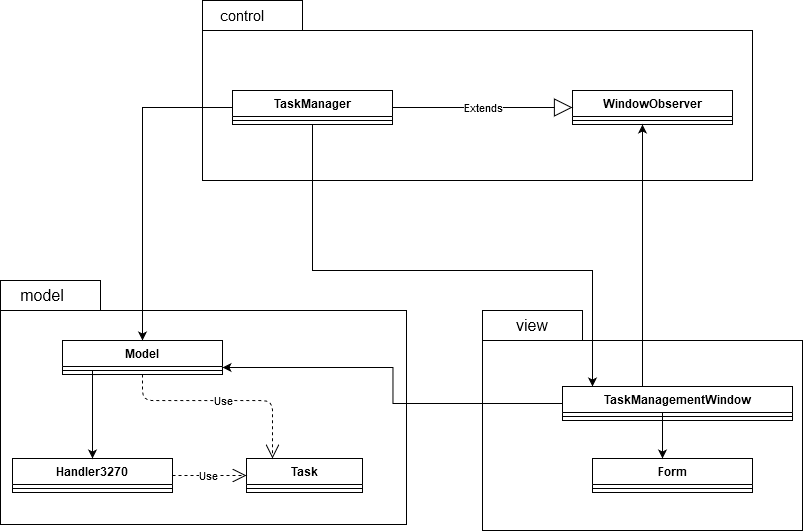

The diagram above was exported from draw.io. Its source (the exported page's mxGraphModel, read from the mxfile embedded in the PNG):
<mxGraphModel dx="1296" dy="1855" grid="1" gridSize="10" guides="1" tooltips="1" connect="1" arrows="1" fold="1" page="1" pageScale="1" pageWidth="827" pageHeight="1169" math="0" shadow="0">
  <root>
    <mxCell id="0" />
    <mxCell id="1" parent="0" />
    <mxCell id="RoFRRMrmgr_SvHS5TXkG-46" style="edgeStyle=orthogonalEdgeStyle;rounded=0;orthogonalLoop=1;jettySize=auto;html=1;entryX=0.5;entryY=0;entryDx=0;entryDy=0;" edge="1" parent="1" source="RoFRRMrmgr_SvHS5TXkG-14" target="RoFRRMrmgr_SvHS5TXkG-34">
      <mxGeometry relative="1" as="geometry" />
    </mxCell>
    <mxCell id="RoFRRMrmgr_SvHS5TXkG-48" style="rounded=0;orthogonalLoop=1;jettySize=auto;html=1;exitX=0.5;exitY=1;exitDx=0;exitDy=0;edgeStyle=elbowEdgeStyle;elbow=vertical;" edge="1" parent="1" source="RoFRRMrmgr_SvHS5TXkG-14" target="RoFRRMrmgr_SvHS5TXkG-38">
      <mxGeometry relative="1" as="geometry">
        <mxPoint x="317.03999999999996" y="18.99000000000001" as="sourcePoint" />
        <Array as="points">
          <mxPoint x="600" y="50" />
          <mxPoint x="450" y="50" />
          <mxPoint x="381" y="60" />
          <mxPoint x="480" y="60" />
          <mxPoint x="450" y="80" />
        </Array>
      </mxGeometry>
    </mxCell>
    <mxCell id="RoFRRMrmgr_SvHS5TXkG-14" value="TaskManager" style="swimlane;fontStyle=1;align=center;verticalAlign=top;childLayout=stackLayout;horizontal=1;startSize=26;horizontalStack=0;resizeParent=1;resizeParentMax=0;resizeLast=0;collapsible=1;marginBottom=0;" vertex="1" parent="1">
      <mxGeometry x="240" y="-130" width="160" height="34" as="geometry" />
    </mxCell>
    <mxCell id="RoFRRMrmgr_SvHS5TXkG-16" value="" style="line;strokeWidth=1;fillColor=none;align=left;verticalAlign=middle;spacingTop=-1;spacingLeft=3;spacingRight=3;rotatable=0;labelPosition=right;points=[];portConstraint=eastwest;" vertex="1" parent="RoFRRMrmgr_SvHS5TXkG-14">
      <mxGeometry y="26" width="160" height="8" as="geometry" />
    </mxCell>
    <mxCell id="RoFRRMrmgr_SvHS5TXkG-18" value="Form" style="swimlane;fontStyle=1;align=center;verticalAlign=top;childLayout=stackLayout;horizontal=1;startSize=26;horizontalStack=0;resizeParent=1;resizeParentMax=0;resizeLast=0;collapsible=1;marginBottom=0;" vertex="1" parent="1">
      <mxGeometry x="600" y="238" width="160" height="34" as="geometry" />
    </mxCell>
    <mxCell id="RoFRRMrmgr_SvHS5TXkG-20" value="" style="line;strokeWidth=1;fillColor=none;align=left;verticalAlign=middle;spacingTop=-1;spacingLeft=3;spacingRight=3;rotatable=0;labelPosition=right;points=[];portConstraint=eastwest;" vertex="1" parent="RoFRRMrmgr_SvHS5TXkG-18">
      <mxGeometry y="26" width="160" height="8" as="geometry" />
    </mxCell>
    <mxCell id="RoFRRMrmgr_SvHS5TXkG-22" value="WindowObserver" style="swimlane;fontStyle=1;align=center;verticalAlign=top;childLayout=stackLayout;horizontal=1;startSize=26;horizontalStack=0;resizeParent=1;resizeParentMax=0;resizeLast=0;collapsible=1;marginBottom=0;" vertex="1" parent="1">
      <mxGeometry x="580" y="-130" width="160" height="34" as="geometry" />
    </mxCell>
    <mxCell id="RoFRRMrmgr_SvHS5TXkG-24" value="" style="line;strokeWidth=1;fillColor=none;align=left;verticalAlign=middle;spacingTop=-1;spacingLeft=3;spacingRight=3;rotatable=0;labelPosition=right;points=[];portConstraint=eastwest;" vertex="1" parent="RoFRRMrmgr_SvHS5TXkG-22">
      <mxGeometry y="26" width="160" height="8" as="geometry" />
    </mxCell>
    <mxCell id="RoFRRMrmgr_SvHS5TXkG-26" value="Task" style="swimlane;fontStyle=1;align=center;verticalAlign=top;childLayout=stackLayout;horizontal=1;startSize=26;horizontalStack=0;resizeParent=1;resizeParentMax=0;resizeLast=0;collapsible=1;marginBottom=0;" vertex="1" parent="1">
      <mxGeometry x="254" y="238" width="116" height="34" as="geometry" />
    </mxCell>
    <mxCell id="RoFRRMrmgr_SvHS5TXkG-28" value="" style="line;strokeWidth=1;fillColor=none;align=left;verticalAlign=middle;spacingTop=-1;spacingLeft=3;spacingRight=3;rotatable=0;labelPosition=right;points=[];portConstraint=eastwest;" vertex="1" parent="RoFRRMrmgr_SvHS5TXkG-26">
      <mxGeometry y="26" width="116" height="8" as="geometry" />
    </mxCell>
    <mxCell id="RoFRRMrmgr_SvHS5TXkG-30" value="Handler3270" style="swimlane;fontStyle=1;align=center;verticalAlign=top;childLayout=stackLayout;horizontal=1;startSize=26;horizontalStack=0;resizeParent=1;resizeParentMax=0;resizeLast=0;collapsible=1;marginBottom=0;" vertex="1" parent="1">
      <mxGeometry x="20" y="238" width="160" height="34" as="geometry" />
    </mxCell>
    <mxCell id="RoFRRMrmgr_SvHS5TXkG-32" value="" style="line;strokeWidth=1;fillColor=none;align=left;verticalAlign=middle;spacingTop=-1;spacingLeft=3;spacingRight=3;rotatable=0;labelPosition=right;points=[];portConstraint=eastwest;" vertex="1" parent="RoFRRMrmgr_SvHS5TXkG-30">
      <mxGeometry y="26" width="160" height="8" as="geometry" />
    </mxCell>
    <mxCell id="RoFRRMrmgr_SvHS5TXkG-54" style="edgeStyle=orthogonalEdgeStyle;rounded=0;orthogonalLoop=1;jettySize=auto;html=1;exitX=0.25;exitY=1;exitDx=0;exitDy=0;" edge="1" parent="1" source="RoFRRMrmgr_SvHS5TXkG-34" target="RoFRRMrmgr_SvHS5TXkG-30">
      <mxGeometry relative="1" as="geometry">
        <mxPoint x="79.03999999999996" y="154.0039999999999" as="sourcePoint" />
        <Array as="points">
          <mxPoint x="100" y="150" />
          <mxPoint x="100" y="150" />
        </Array>
      </mxGeometry>
    </mxCell>
    <mxCell id="RoFRRMrmgr_SvHS5TXkG-34" value="Model" style="swimlane;fontStyle=1;align=center;verticalAlign=top;childLayout=stackLayout;horizontal=1;startSize=26;horizontalStack=0;resizeParent=1;resizeParentMax=0;resizeLast=0;collapsible=1;marginBottom=0;" vertex="1" parent="1">
      <mxGeometry x="70" y="120" width="160" height="34" as="geometry" />
    </mxCell>
    <mxCell id="RoFRRMrmgr_SvHS5TXkG-36" value="" style="line;strokeWidth=1;fillColor=none;align=left;verticalAlign=middle;spacingTop=-1;spacingLeft=3;spacingRight=3;rotatable=0;labelPosition=right;points=[];portConstraint=eastwest;" vertex="1" parent="RoFRRMrmgr_SvHS5TXkG-34">
      <mxGeometry y="26" width="160" height="8" as="geometry" />
    </mxCell>
    <mxCell id="RoFRRMrmgr_SvHS5TXkG-53" style="edgeStyle=orthogonalEdgeStyle;rounded=0;orthogonalLoop=1;jettySize=auto;html=1;exitX=0.5;exitY=0;exitDx=0;exitDy=0;" edge="1" parent="1" source="RoFRRMrmgr_SvHS5TXkG-38" target="RoFRRMrmgr_SvHS5TXkG-18">
      <mxGeometry relative="1" as="geometry">
        <Array as="points">
          <mxPoint x="670" y="166" />
        </Array>
      </mxGeometry>
    </mxCell>
    <mxCell id="RoFRRMrmgr_SvHS5TXkG-58" style="edgeStyle=orthogonalEdgeStyle;rounded=0;orthogonalLoop=1;jettySize=auto;html=1;exitX=0.75;exitY=0;exitDx=0;exitDy=0;" edge="1" parent="1" source="RoFRRMrmgr_SvHS5TXkG-38" target="RoFRRMrmgr_SvHS5TXkG-22">
      <mxGeometry relative="1" as="geometry">
        <Array as="points">
          <mxPoint x="650" y="166" />
        </Array>
      </mxGeometry>
    </mxCell>
    <mxCell id="RoFRRMrmgr_SvHS5TXkG-38" value="TaskManagementWindow" style="swimlane;fontStyle=1;align=center;verticalAlign=top;childLayout=stackLayout;horizontal=1;startSize=26;horizontalStack=0;resizeParent=1;resizeParentMax=0;resizeLast=0;collapsible=1;marginBottom=0;" vertex="1" parent="1">
      <mxGeometry x="570" y="166" width="230" height="34" as="geometry" />
    </mxCell>
    <mxCell id="RoFRRMrmgr_SvHS5TXkG-40" value="" style="line;strokeWidth=1;fillColor=none;align=left;verticalAlign=middle;spacingTop=-1;spacingLeft=3;spacingRight=3;rotatable=0;labelPosition=right;points=[];portConstraint=eastwest;" vertex="1" parent="RoFRRMrmgr_SvHS5TXkG-38">
      <mxGeometry y="26" width="230" height="8" as="geometry" />
    </mxCell>
    <mxCell id="RoFRRMrmgr_SvHS5TXkG-50" value="Extends" style="endArrow=block;endSize=16;endFill=0;html=1;exitX=1;exitY=0.5;exitDx=0;exitDy=0;entryX=0;entryY=0.5;entryDx=0;entryDy=0;" edge="1" parent="1" source="RoFRRMrmgr_SvHS5TXkG-14" target="RoFRRMrmgr_SvHS5TXkG-22">
      <mxGeometry width="160" relative="1" as="geometry">
        <mxPoint x="400" y="-111" as="sourcePoint" />
        <mxPoint x="580" y="-111" as="targetPoint" />
      </mxGeometry>
    </mxCell>
    <mxCell id="RoFRRMrmgr_SvHS5TXkG-51" style="rounded=0;orthogonalLoop=1;jettySize=auto;html=1;exitX=0;exitY=0.5;exitDx=0;exitDy=0;entryX=1;entryY=0.125;entryDx=0;entryDy=0;edgeStyle=elbowEdgeStyle;entryPerimeter=0;" edge="1" parent="1" source="RoFRRMrmgr_SvHS5TXkG-38" target="RoFRRMrmgr_SvHS5TXkG-36">
      <mxGeometry relative="1" as="geometry">
        <mxPoint x="560" y="339" as="sourcePoint" />
      </mxGeometry>
    </mxCell>
    <mxCell id="RoFRRMrmgr_SvHS5TXkG-55" value="Use" style="endArrow=open;endSize=12;dashed=1;html=1;edgeStyle=orthogonalEdgeStyle;exitX=0.5;exitY=1;exitDx=0;exitDy=0;" edge="1" parent="1" source="RoFRRMrmgr_SvHS5TXkG-34" target="RoFRRMrmgr_SvHS5TXkG-26">
      <mxGeometry width="160" relative="1" as="geometry">
        <mxPoint x="140" y="150" as="sourcePoint" />
        <mxPoint x="490" y="300" as="targetPoint" />
        <Array as="points">
          <mxPoint x="150" y="180" />
          <mxPoint x="280" y="180" />
        </Array>
      </mxGeometry>
    </mxCell>
    <mxCell id="RoFRRMrmgr_SvHS5TXkG-56" value="Use" style="endArrow=open;endSize=12;dashed=1;html=1;entryX=0;entryY=0.5;entryDx=0;entryDy=0;exitX=1;exitY=0.5;exitDx=0;exitDy=0;" edge="1" parent="1" source="RoFRRMrmgr_SvHS5TXkG-30" target="RoFRRMrmgr_SvHS5TXkG-26">
      <mxGeometry width="160" relative="1" as="geometry">
        <mxPoint x="200" y="280" as="sourcePoint" />
        <mxPoint x="254" y="277" as="targetPoint" />
      </mxGeometry>
    </mxCell>
    <mxCell id="RoFRRMrmgr_SvHS5TXkG-64" value="" style="shape=folder;fontStyle=1;spacingTop=10;tabWidth=100;tabHeight=30;tabPosition=left;html=1;fillColor=none;" vertex="1" parent="1">
      <mxGeometry x="210" y="-220" width="550" height="180" as="geometry" />
    </mxCell>
    <mxCell id="RoFRRMrmgr_SvHS5TXkG-67" value="" style="shape=folder;fontStyle=1;spacingTop=10;tabWidth=100;tabHeight=30;tabPosition=left;html=1;fillColor=none;" vertex="1" parent="1">
      <mxGeometry x="8" y="60" width="406" height="244" as="geometry" />
    </mxCell>
    <mxCell id="RoFRRMrmgr_SvHS5TXkG-69" value="" style="shape=folder;fontStyle=1;spacingTop=10;tabWidth=100;tabHeight=30;tabPosition=left;html=1;fillColor=none;" vertex="1" parent="1">
      <mxGeometry x="490" y="90" width="320" height="220" as="geometry" />
    </mxCell>
    <mxCell id="RoFRRMrmgr_SvHS5TXkG-71" value="model" style="text;html=1;strokeColor=none;fillColor=none;align=center;verticalAlign=middle;whiteSpace=wrap;rounded=0;fontSize=16;" vertex="1" parent="1">
      <mxGeometry x="30" y="60" width="40" height="30" as="geometry" />
    </mxCell>
    <mxCell id="RoFRRMrmgr_SvHS5TXkG-72" value="control" style="text;html=1;strokeColor=none;fillColor=none;align=center;verticalAlign=middle;whiteSpace=wrap;rounded=0;fontSize=15;" vertex="1" parent="1">
      <mxGeometry x="230" y="-220" width="40" height="30" as="geometry" />
    </mxCell>
    <mxCell id="RoFRRMrmgr_SvHS5TXkG-73" value="view" style="text;html=1;strokeColor=none;fillColor=none;align=center;verticalAlign=middle;whiteSpace=wrap;rounded=0;fontSize=16;" vertex="1" parent="1">
      <mxGeometry x="520" y="90" width="40" height="30" as="geometry" />
    </mxCell>
  </root>
</mxGraphModel>